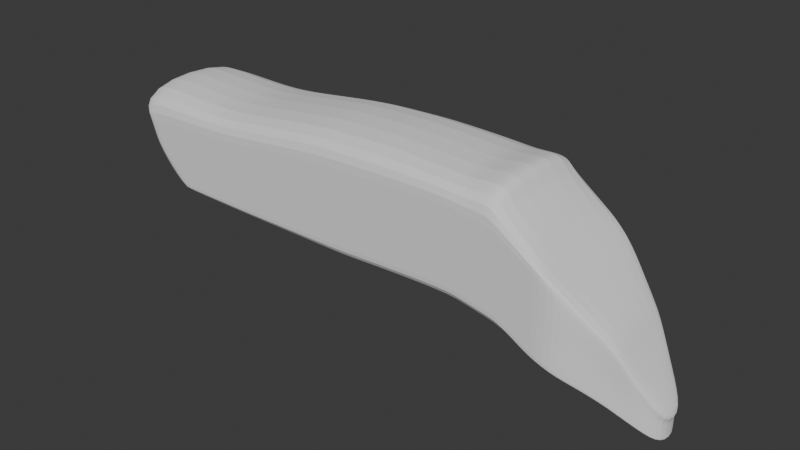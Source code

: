 # Source: Whale2.blend  (saved by Blender 4.2.66; exported with 4.5.12 LTS)
import bpy
from mathutils import Matrix  # noqa: F401  (used for matrix-valued properties, if any)

bpy.ops.wm.read_factory_settings(use_empty=True)
scene = bpy.context.scene
scene.name = 'Scene'

# ---- collections
col_collection = bpy.data.collections.new('Collection'); scene.collection.children.link(col_collection)

# ---- world
world_world = bpy.data.worlds.new('World'); scene.world = world_world
world_world.use_nodes = True; world_world.node_tree.nodes.clear()
_N = world_world.node_tree.nodes; _L = world_world.node_tree.links
n0 = _N.new('ShaderNodeOutputWorld'); n0.name = 'World Output'; n0.location = (300, 300)
n1 = _N.new('ShaderNodeBackground'); n1.name = 'Background'; n1.location = (10, 300)
n1.inputs[0].default_value = (0.05088, 0.05088, 0.05088, 1.0)
_L.new(n1.outputs[0], n0.inputs[0])
n0.is_active_output = True
world_world.color = (0.05088, 0.05088, 0.05088)
world_world.sun_shadow_jitter_overblur = 0.0

# ---- meshes
me_cube_001 = bpy.data.meshes.new('Cube.001')
me_cube_001.from_pydata([(-2.705, -1.0, -0.8782), (-3.747, -1.0, 0.5662), (-2.705, 1.0, -0.8782), (-3.747, 1.0, 0.5662), (0.2009, -1.0, -0.9467), (0.1019, -1.0, 1.076), (0.2009, 1.0, -0.9467), (0.1019, 1.0, 1.076), (-3.591, -1.0, -0.1104), (-3.591, 1.0, -0.1104), (0.2009, 1.0, 0.05327), (0.2009, -1.0, 0.05327), (-3.677, -1.0, 0.2355), (-3.677, 1.0, 0.2355), (0.2009, 1.0, 0.5533), (0.2009, -1.0, 0.5533), (-2.404, 1.0, -0.9026), (-3.718, 1.0, 0.7891), (-2.404, -1.0, -0.9026), (-3.718, -1.0, 0.7891), (-3.246, -1.0, -0.1021), (-3.246, 1.0, -0.1021), (-3.326, -1.0, 0.2554), (-3.326, 1.0, 0.2554), (-3.447, 1.0, 0.9118), (-2.133, -1.0, -0.9112), (-2.92, 1.0, -0.09423), (-2.993, 1.0, 0.2742), (-2.133, 1.0, -0.9112), (-3.447, -1.0, 0.9118), (-2.92, -1.0, -0.09423), (-2.993, -1.0, 0.2742), (-2.132, 1.0, 0.7846), (-1.266, -1.0, -0.9255), (-1.808, 1.0, -0.0675), (-1.861, 1.0, 0.3382), (-1.266, 1.0, -0.9255), (-2.132, -1.0, 0.7846), (-1.808, -1.0, -0.0675), (-1.861, -1.0, 0.3382), (-3.43, 1.0, -0.4334), (0.2009, 1.0, -0.4467), (0.2009, -1.0, -0.4467), (-3.43, -1.0, -0.4334), (-2.836, 1.0, -0.4947), (-2.836, -1.0, -0.4947), (-2.542, -1.0, -0.4951), (-2.542, 1.0, -0.4951), (-1.537, -1.0, -0.4965), (-1.537, 1.0, -0.4965), (-3.159, 1.0, -0.6977), (0.2009, 1.0, -0.6967), (0.2009, -1.0, -0.6967), (-2.631, 1.0, -0.6911), (-2.631, -1.0, -0.6911), (-2.353, -1.0, -0.6956), (-2.353, 1.0, -0.6956), (-1.402, -1.0, -0.711), (-1.402, 1.0, -0.711), (-3.159, -1.0, -0.6977), (-1.326, 1.0, 0.8605), (-0.7688, -1.0, -0.9327), (-1.127, 1.0, -0.02656), (-1.162, 1.0, 0.4111), (-0.7688, 1.0, -0.9327), (-1.326, -1.0, 0.8605), (-1.127, -1.0, -0.02656), (-1.162, -1.0, 0.4111), (-0.948, -1.0, -0.4796), (-0.948, 1.0, -0.4796), (-0.8584, 1.0, -0.7062), (-0.8584, -1.0, -0.7062), (2.754, -1.0, -0.9053), (2.579, -1.0, 1.041), (2.754, 1.0, -0.9053), (2.579, 1.0, 1.041), (2.739, 1.0, 0.148), (2.739, -1.0, 0.148), (2.739, 1.0, 0.648), (2.739, -1.0, 0.648), (2.739, 1.0, -0.352), (2.739, -1.0, -0.352), (2.739, 1.0, -0.602), (2.739, -1.0, -0.602), (1.371, -1.0, 1.123), (1.47, -1.0, 0.6006), (1.493, 1.0, -0.9298), (1.47, 1.0, -0.6494), (1.47, -1.0, -0.6494), (1.47, -1.0, -0.3994), (1.47, -1.0, 0.1006), (1.493, -1.0, -0.9298), (1.47, 1.0, 0.6006), (1.47, 1.0, 0.1006), (1.371, 1.0, 1.123), (1.47, 1.0, -0.3994), (0.7213, -1.0, 1.085), (0.8621, 1.0, -0.9839), (0.8354, -1.0, -0.423), (0.8354, -1.0, 0.07695), (0.8621, -1.0, -0.9839), (0.8354, 1.0, 0.07695), (0.7213, 1.0, 1.085), (0.8354, -1.0, 0.577), (0.8354, 1.0, -0.673), (0.8354, -1.0, -0.673), (0.8354, 1.0, 0.577), (0.8354, 1.0, -0.423), (5.887, -0.2194, -2.334), (5.976, -0.2194, -1.923), (5.887, 0.2194, -2.334), (5.976, 0.2194, -1.923), (5.884, 0.2194, -2.103), (5.884, -0.2194, -2.103), (5.884, 0.2194, -1.994), (5.884, -0.2194, -1.994), (5.884, 0.2194, -2.213), (5.884, -0.2194, -2.213), (5.884, 0.2194, -2.268), (5.884, -0.2194, -2.268), (3.306, 1.0, -0.7214), (3.306, 1.0, -0.4714), (3.398, 1.0, 1.112), (3.398, -1.0, 1.112), (3.329, -1.0, -1.002), (3.306, -1.0, -0.7214), (3.306, 1.0, 0.02857), (3.329, 1.0, -1.002), (3.306, 1.0, 0.5286), (3.306, -1.0, -0.4714), (3.306, -1.0, 0.02857), (3.306, -1.0, 0.5286), (3.592, 1.0, -0.5315), (3.61, -1.0, 0.8393), (3.614, -1.0, -1.064), (3.592, 1.0, -0.03151), (3.592, -1.0, 0.4685), (3.592, 1.0, -0.7815), (3.61, 1.0, 0.8393), (3.592, -1.0, -0.7815), (3.614, 1.0, -1.064), (3.592, 1.0, 0.4685), (3.592, -1.0, -0.5315), (3.592, -1.0, -0.03151), (3.023, 1.0, -0.6617), (2.912, 1.0, 1.024), (3.023, -1.0, -0.6617), (3.042, 1.0, -0.9536), (3.023, 1.0, 0.5883), (3.023, -1.0, -0.4117), (3.023, -1.0, 0.08828), (3.023, 1.0, -0.4117), (2.912, -1.0, 1.024), (3.042, -1.0, -0.9536), (3.023, 1.0, 0.08828), (3.023, -1.0, 0.5883), (3.449, 1.0, -0.7515), (3.534, 1.0, 1.014), (3.449, -1.0, -0.7515), (3.472, 1.0, -1.033), (3.449, 1.0, 0.4985), (3.449, -1.0, -0.5015), (3.449, -1.0, -0.001468), (3.449, 1.0, -0.5015), (3.534, -1.0, 1.014), (3.472, -1.0, -1.033), (3.449, 1.0, -0.001468), (3.449, -1.0, 0.4985), (3.845, 1.0, -0.6745), (3.834, -1.0, 0.6259), (3.885, -1.0, -1.154), (3.845, 1.0, -0.1745), (3.845, -1.0, 0.3255), (3.845, 1.0, -0.9245), (3.834, 1.0, 0.6259), (3.845, -1.0, -0.9245), (3.885, 1.0, -1.154), (3.845, 1.0, 0.3255), (3.845, -1.0, -0.6745), (3.845, -1.0, -0.1745), (4.49, 1.0, -1.039), (4.321, -1.0, 0.1371), (4.458, -1.0, -1.415), (4.49, 1.0, -0.5386), (4.49, -1.0, -0.03861), (4.49, 1.0, -1.289), (4.321, 1.0, 0.1371), (4.49, -1.0, -1.289), (4.458, 1.0, -1.415), (4.49, 1.0, -0.03861), (4.49, -1.0, -1.039), (4.49, -1.0, -0.5386), (4.089, 1.0, -1.062), (4.018, 1.0, 0.4409), (4.089, -1.0, -1.062), (4.065, 1.0, -1.326), (4.089, 1.0, 0.1877), (4.089, -1.0, -0.8123), (4.089, -1.0, -0.3123), (4.089, 1.0, -0.8123), (4.018, -1.0, 0.4409), (4.065, -1.0, -1.326), (4.089, 1.0, -0.3123), (4.089, -1.0, 0.1877), (5.591, 0.4251, -1.92), (5.614, -0.4251, -1.396), (5.585, -0.4251, -2.108), (5.591, 0.4251, -1.707), (5.591, -0.4251, -1.494), (5.591, 0.4251, -2.026), (5.614, 0.4251, -1.396), (5.591, -0.4251, -2.026), (5.585, 0.4251, -2.108), (5.591, 0.4251, -1.494), (5.591, -0.4251, -1.92), (5.591, -0.4251, -1.707), (5.278, 0.5665, -1.802), (5.332, 0.5665, -0.9344), (5.278, -0.5665, -1.802), (5.265, 0.5665, -1.895), (5.357, 0.5665, -1.052), (5.278, -0.5665, -1.66), (5.278, -0.5665, -1.377), (5.278, 0.5665, -1.66), (5.332, -0.5665, -0.9344), (5.265, -0.5665, -1.895), (5.278, 0.5665, -1.377), (5.357, -0.5665, -1.052), (5.154, 0.6348, -1.721), (5.189, 0.6348, -0.6651), (5.154, -0.6348, -1.721), (5.127, 0.6348, -1.772), (5.22, 0.6348, -0.892), (5.154, -0.6348, -1.562), (5.154, -0.6348, -1.245), (5.154, 0.6348, -1.562), (5.189, -0.6348, -0.6651), (5.127, -0.6348, -1.772), (5.154, 0.6348, -1.245), (5.22, -0.6348, -0.892), (4.889, 0.7803, -1.549), (4.869, 0.7803, -0.3561), (4.889, -0.7803, -1.549), (4.845, 0.7803, -1.577), (4.93, 0.7803, -0.5521), (4.889, -0.7803, -1.354), (4.889, -0.7803, -0.9636), (4.889, 0.7803, -1.354), (4.869, -0.7803, -0.3561), (4.845, -0.7803, -1.577), (4.889, 0.7803, -0.9636), (4.93, -0.7803, -0.5521)], [], [(12, 1, 3, 13), (63, 60, 7, 14), (91, 86, 74, 72), (22, 19, 1, 12), (64, 6, 4, 61), (17, 3, 1, 19), (45, 20, 8, 43), (90, 89, 81, 77), (69, 62, 10, 41), (43, 8, 9, 40), (20, 22, 12, 8), (89, 88, 83, 81), (62, 63, 14, 10), (8, 12, 13, 9), (9, 13, 23, 21), (30, 31, 22, 20), (40, 9, 21, 44), (46, 30, 20, 45), (24, 17, 19, 29), (2, 16, 18, 0), (31, 29, 19, 22), (13, 3, 17, 23), (39, 37, 29, 31), (32, 24, 29, 37), (48, 38, 30, 46), (38, 39, 31, 30), (21, 23, 27, 26), (44, 21, 26, 47), (16, 28, 25, 18), (23, 17, 24, 27), (66, 67, 39, 38), (68, 66, 38, 48), (60, 32, 37, 65), (67, 65, 37, 39), (26, 27, 35, 34), (47, 26, 34, 49), (28, 36, 33, 25), (27, 24, 32, 35), (56, 47, 49, 58), (71, 68, 48, 57), (53, 44, 47, 56), (57, 48, 46, 55), (55, 46, 45, 54), (50, 40, 44, 53), (59, 43, 40, 50), (70, 69, 41, 51), (84, 85, 79, 73), (54, 45, 43, 59), (18, 54, 59, 0), (86, 87, 82, 74), (64, 70, 51, 6), (0, 59, 50, 2), (2, 50, 53, 16), (25, 55, 54, 18), (33, 57, 55, 25), (16, 53, 56, 28), (61, 71, 57, 33), (28, 56, 58, 36), (4, 52, 71, 61), (36, 58, 70, 64), (58, 49, 69, 70), (52, 42, 68, 71), (15, 5, 65, 67), (7, 60, 65, 5), (42, 11, 66, 68), (11, 15, 67, 66), (34, 35, 63, 62), (49, 34, 62, 69), (36, 64, 61, 33), (35, 32, 60, 63), (212, 209, 118, 110), (204, 207, 112, 116), (211, 206, 108, 119), (209, 204, 116, 118), (210, 205, 109, 111), (93, 92, 78, 76), (94, 84, 73, 75), (85, 90, 77, 79), (92, 94, 75, 78), (87, 95, 80, 82), (88, 91, 72, 83), (95, 93, 76, 80), (107, 101, 93, 95), (105, 100, 91, 88), (104, 107, 95, 87), (106, 102, 94, 92), (103, 99, 90, 85), (102, 96, 84, 94), (101, 106, 92, 93), (97, 104, 87, 86), (96, 103, 85, 84), (98, 105, 88, 89), (99, 98, 89, 90), (100, 97, 86, 91), (4, 6, 97, 100), (11, 42, 98, 99), (42, 52, 105, 98), (5, 15, 103, 96), (6, 51, 104, 97), (10, 14, 106, 101), (7, 5, 96, 102), (15, 11, 99, 103), (14, 7, 102, 106), (51, 41, 107, 104), (52, 4, 100, 105), (41, 10, 101, 107), (114, 111, 109, 115), (116, 112, 113, 117), (112, 114, 115, 113), (118, 116, 117, 119), (110, 118, 119, 108), (213, 210, 111, 114), (214, 211, 119, 117), (207, 213, 114, 112), (215, 214, 117, 113), (206, 212, 110, 108), (205, 208, 115, 109), (208, 215, 113, 115), (155, 150, 130, 131), (152, 155, 131, 123), (153, 147, 127, 124), (150, 149, 129, 130), (154, 148, 128, 126), (149, 146, 125, 129), (148, 145, 122, 128), (145, 152, 123, 122), (144, 151, 121, 120), (146, 153, 124, 125), (151, 154, 126, 121), (147, 144, 120, 127), (167, 162, 143, 136), (164, 167, 136, 133), (165, 159, 140, 134), (162, 161, 142, 143), (166, 160, 141, 135), (161, 158, 139, 142), (160, 157, 138, 141), (157, 164, 133, 138), (156, 163, 132, 137), (158, 165, 134, 139), (163, 166, 135, 132), (159, 156, 137, 140), (74, 82, 144, 147), (80, 76, 154, 151), (83, 72, 153, 146), (82, 80, 151, 144), (75, 73, 152, 145), (78, 75, 145, 148), (81, 83, 146, 149), (76, 78, 148, 154), (77, 81, 149, 150), (72, 74, 147, 153), (73, 79, 155, 152), (79, 77, 150, 155), (127, 120, 156, 159), (121, 126, 166, 163), (125, 124, 165, 158), (120, 121, 163, 156), (122, 123, 164, 157), (128, 122, 157, 160), (129, 125, 158, 161), (126, 128, 160, 166), (130, 129, 161, 162), (124, 127, 159, 165), (123, 131, 167, 164), (131, 130, 162, 167), (136, 143, 179, 172), (133, 136, 172, 169), (134, 140, 176, 170), (143, 142, 178, 179), (135, 141, 177, 171), (142, 139, 175, 178), (141, 138, 174, 177), (138, 133, 169, 174), (137, 132, 168, 173), (139, 134, 170, 175), (132, 135, 171, 168), (140, 137, 173, 176), (203, 198, 191, 184), (200, 203, 184, 181), (201, 195, 188, 182), (198, 197, 190, 191), (202, 196, 189, 183), (197, 194, 187, 190), (196, 193, 186, 189), (193, 200, 181, 186), (192, 199, 180, 185), (194, 201, 182, 187), (199, 202, 183, 180), (195, 192, 185, 188), (176, 173, 192, 195), (168, 171, 202, 199), (175, 170, 201, 194), (173, 168, 199, 192), (174, 169, 200, 193), (177, 174, 193, 196), (178, 175, 194, 197), (171, 177, 196, 202), (179, 178, 197, 198), (170, 176, 195, 201), (169, 172, 203, 200), (172, 179, 198, 203), (227, 222, 215, 208), (224, 227, 208, 205), (225, 219, 212, 206), (222, 221, 214, 215), (226, 220, 213, 207), (221, 218, 211, 214), (220, 217, 210, 213), (217, 224, 205, 210), (216, 223, 204, 209), (218, 225, 206, 211), (223, 226, 207, 204), (219, 216, 209, 212), (231, 228, 216, 219), (235, 238, 226, 223), (230, 237, 225, 218), (228, 235, 223, 216), (229, 236, 224, 217), (232, 229, 217, 220), (233, 230, 218, 221), (238, 232, 220, 226), (234, 233, 221, 222), (237, 231, 219, 225), (236, 239, 227, 224), (239, 234, 222, 227), (251, 246, 234, 239), (248, 251, 239, 236), (249, 243, 231, 237), (246, 245, 233, 234), (250, 244, 232, 238), (245, 242, 230, 233), (244, 241, 229, 232), (241, 248, 236, 229), (240, 247, 235, 228), (242, 249, 237, 230), (247, 250, 238, 235), (243, 240, 228, 231), (188, 185, 240, 243), (180, 183, 250, 247), (187, 182, 249, 242), (185, 180, 247, 240), (186, 181, 248, 241), (189, 186, 241, 244), (190, 187, 242, 245), (183, 189, 244, 250), (191, 190, 245, 246), (182, 188, 243, 249), (181, 184, 251, 248), (184, 191, 246, 251)])
_uv = me_cube_001.uv_layers.new(name='UVMap')
_uv.uv.foreach_set('vector', [0.5625, 0.0, 0.625, 0.0, 0.625, 0.25, 0.5625, 0.25, 0.5625, 0.3989, 0.625, 0.3989, 0.625, 0.5, 0.5625, 0.5, 0.375, 0.75, 0.375, 0.5, 0.375, 0.5, 0.375, 0.75, 0.5625, 0.9812, 0.625, 0.9812, 0.625, 1.0, 0.5625, 1.0, 0.2739, 0.5, 0.375, 0.5, 0.375, 0.75, 0.2739, 0.75, 0.8562, 0.5, 0.875, 0.5, 0.875, 0.75, 0.8562, 0.75, 0.4375, 0.9812, 0.5, 0.9812, 0.5, 1.0, 0.4375, 1.0, 0.5, 0.75, 0.4375, 0.75, 0.4375, 0.75, 0.5, 0.75, 0.4375, 0.3989, 0.5, 0.3989, 0.5, 0.5, 0.4375, 0.5, 0.4375, 0.0, 0.5, 0.0, 0.5, 0.25, 0.4375, 0.25, 0.5, 0.9812, 0.5625, 0.9812, 0.5625, 1.0, 0.5, 1.0, 0.4375, 0.75, 0.4062, 0.75, 0.4062, 0.75, 0.4375, 0.75, 0.5, 0.3989, 0.5625, 0.3989, 0.5625, 0.5, 0.5, 0.5, 0.5, 0.0, 0.5625, 0.0, 0.5625, 0.25, 0.5, 0.25, 0.5, 0.25, 0.5625, 0.25, 0.5625, 0.2688, 0.5, 0.2688, 0.5, 0.9635, 0.5625, 0.9635, 0.5625, 0.9812, 0.5, 0.9812, 0.4375, 0.25, 0.5, 0.25, 0.5, 0.2688, 0.4375, 0.2688, 0.4375, 0.9635, 0.5, 0.9635, 0.5, 0.9812, 0.4375, 0.9812, 0.8385, 0.5, 0.8562, 0.5, 0.8562, 0.75, 0.8385, 0.75, 0.125, 0.5, 0.1438, 0.5, 0.1438, 0.75, 0.125, 0.75, 0.5625, 0.9635, 0.625, 0.9635, 0.625, 0.9812, 0.5625, 0.9812, 0.5625, 0.25, 0.625, 0.25, 0.625, 0.2688, 0.5625, 0.2688, 0.5625, 0.9029, 0.625, 0.9029, 0.625, 0.9635, 0.5625, 0.9635, 0.7779, 0.5, 0.8385, 0.5, 0.8385, 0.75, 0.7779, 0.75, 0.4375, 0.9029, 0.5, 0.9029, 0.5, 0.9635, 0.4375, 0.9635, 0.5, 0.9029, 0.5625, 0.9029, 0.5625, 0.9635, 0.5, 0.9635, 0.5, 0.2688, 0.5625, 0.2688, 0.5625, 0.2865, 0.5, 0.2865, 0.4375, 0.2688, 0.5, 0.2688, 0.5, 0.2865, 0.4375, 0.2865, 0.1438, 0.5, 0.1615, 0.5, 0.1615, 0.75, 0.1438, 0.75, 0.5625, 0.2688, 0.625, 0.2688, 0.625, 0.2865, 0.5625, 0.2865, 0.5, 0.8511, 0.5625, 0.8511, 0.5625, 0.9029, 0.5, 0.9029, 0.4375, 0.8511, 0.5, 0.8511, 0.5, 0.9029, 0.4375, 0.9029, 0.7261, 0.5, 0.7779, 0.5, 0.7779, 0.75, 0.7261, 0.75, 0.5625, 0.8511, 0.625, 0.8511, 0.625, 0.9029, 0.5625, 0.9029, 0.5, 0.2865, 0.5625, 0.2865, 0.5625, 0.3471, 0.5, 0.3471, 0.4375, 0.2865, 0.5, 0.2865, 0.5, 0.3471, 0.4375, 0.3471, 0.1615, 0.5, 0.2221, 0.5, 0.2221, 0.75, 0.1615, 0.75, 0.5625, 0.2865, 0.625, 0.2865, 0.625, 0.3471, 0.5625, 0.3471, 0.4062, 0.2865, 0.4375, 0.2865, 0.4375, 0.3471, 0.4062, 0.3471, 0.4062, 0.8511, 0.4375, 0.8511, 0.4375, 0.9029, 0.4062, 0.9029, 0.4063, 0.2688, 0.4375, 0.2688, 0.4375, 0.2865, 0.4062, 0.2865, 0.4062, 0.9029, 0.4375, 0.9029, 0.4375, 0.9635, 0.4062, 0.9635, 0.4062, 0.9635, 0.4375, 0.9635, 0.4375, 0.9812, 0.4062, 0.9812, 0.4062, 0.25, 0.4375, 0.25, 0.4375, 0.2688, 0.4063, 0.2688, 0.4062, 0.0, 0.4375, 0.0, 0.4375, 0.25, 0.4062, 0.25, 0.4062, 0.3989, 0.4375, 0.3989, 0.4375, 0.5, 0.4062, 0.5, 0.625, 0.75, 0.5625, 0.75, 0.5625, 0.75, 0.625, 0.75, 0.4062, 0.9812, 0.4375, 0.9812, 0.4375, 1.0, 0.4063, 1.0, 0.375, 0.9812, 0.4062, 0.9812, 0.4063, 1.0, 0.375, 1.0, 0.375, 0.5, 0.4062, 0.5, 0.4062, 0.5, 0.375, 0.5, 0.375, 0.3989, 0.4062, 0.3989, 0.4062, 0.5, 0.375, 0.5, 0.375, 0.0, 0.4062, 0.0, 0.4062, 0.25, 0.375, 0.25, 0.375, 0.25, 0.4062, 0.25, 0.4063, 0.2688, 0.375, 0.2688, 0.375, 0.9635, 0.4062, 0.9635, 0.4062, 0.9812, 0.375, 0.9812, 0.375, 0.9029, 0.4062, 0.9029, 0.4062, 0.9635, 0.375, 0.9635, 0.375, 0.2688, 0.4063, 0.2688, 0.4062, 0.2865, 0.375, 0.2865, 0.375, 0.8511, 0.4062, 0.8511, 0.4062, 0.9029, 0.375, 0.9029, 0.375, 0.2865, 0.4062, 0.2865, 0.4062, 0.3471, 0.375, 0.3471, 0.375, 0.75, 0.4062, 0.75, 0.4062, 0.8511, 0.375, 0.8511, 0.375, 0.3471, 0.4062, 0.3471, 0.4062, 0.3989, 0.375, 0.3989, 0.4062, 0.3471, 0.4375, 0.3471, 0.4375, 0.3989, 0.4062, 0.3989, 0.4062, 0.75, 0.4375, 0.75, 0.4375, 0.8511, 0.4062, 0.8511, 0.5625, 0.75, 0.625, 0.75, 0.625, 0.8511, 0.5625, 0.8511, 0.625, 0.5, 0.7261, 0.5, 0.7261, 0.75, 0.625, 0.75, 0.4375, 0.75, 0.5, 0.75, 0.5, 0.8511, 0.4375, 0.8511, 0.5, 0.75, 0.5625, 0.75, 0.5625, 0.8511, 0.5, 0.8511, 0.5, 0.3471, 0.5625, 0.3471, 0.5625, 0.3989, 0.5, 0.3989, 0.4375, 0.3471, 0.5, 0.3471, 0.5, 0.3989, 0.4375, 0.3989, 0.2221, 0.5, 0.2739, 0.5, 0.2739, 0.75, 0.2221, 0.75, 0.5625, 0.3471, 0.625, 0.3471, 0.625, 0.3989, 0.5625, 0.3989, 0.375, 0.5, 0.4062, 0.5, 0.4062, 0.5, 0.375, 0.5, 0.4375, 0.5, 0.5, 0.5, 0.5, 0.5, 0.4375, 0.5, 0.4062, 0.75, 0.375, 0.75, 0.375, 0.75, 0.4062, 0.75, 0.4062, 0.5, 0.4375, 0.5, 0.4375, 0.5, 0.4062, 0.5, 0.625, 0.5, 0.625, 0.75, 0.625, 0.75, 0.625, 0.5, 0.5, 0.5, 0.5625, 0.5, 0.5625, 0.5, 0.5, 0.5, 0.625, 0.5, 0.625, 0.75, 0.625, 0.75, 0.625, 0.5, 0.5625, 0.75, 0.5, 0.75, 0.5, 0.75, 0.5625, 0.75, 0.5625, 0.5, 0.625, 0.5, 0.625, 0.5, 0.5625, 0.5, 0.4062, 0.5, 0.4375, 0.5, 0.4375, 0.5, 0.4062, 0.5, 0.4062, 0.75, 0.375, 0.75, 0.375, 0.75, 0.4062, 0.75, 0.4375, 0.5, 0.5, 0.5, 0.5, 0.5, 0.4375, 0.5, 0.4375, 0.5, 0.5, 0.5, 0.5, 0.5, 0.4375, 0.5, 0.4062, 0.75, 0.375, 0.75, 0.375, 0.75, 0.4062, 0.75, 0.4062, 0.5, 0.4375, 0.5, 0.4375, 0.5, 0.4062, 0.5, 0.5625, 0.5, 0.625, 0.5, 0.625, 0.5, 0.5625, 0.5, 0.5625, 0.75, 0.5, 0.75, 0.5, 0.75, 0.5625, 0.75, 0.625, 0.5, 0.625, 0.75, 0.625, 0.75, 0.625, 0.5, 0.5, 0.5, 0.5625, 0.5, 0.5625, 0.5, 0.5, 0.5, 0.375, 0.5, 0.4062, 0.5, 0.4062, 0.5, 0.375, 0.5, 0.625, 0.75, 0.5625, 0.75, 0.5625, 0.75, 0.625, 0.75, 0.4375, 0.75, 0.4062, 0.75, 0.4062, 0.75, 0.4375, 0.75, 0.5, 0.75, 0.4375, 0.75, 0.4375, 0.75, 0.5, 0.75, 0.375, 0.75, 0.375, 0.5, 0.375, 0.5, 0.375, 0.75, 0.375, 0.75, 0.375, 0.5, 0.375, 0.5, 0.375, 0.75, 0.5, 0.75, 0.4375, 0.75, 0.4375, 0.75, 0.5, 0.75, 0.4375, 0.75, 0.4062, 0.75, 0.4062, 0.75, 0.4375, 0.75, 0.625, 0.75, 0.5625, 0.75, 0.5625, 0.75, 0.625, 0.75, 0.375, 0.5, 0.4062, 0.5, 0.4062, 0.5, 0.375, 0.5, 0.5, 0.5, 0.5625, 0.5, 0.5625, 0.5, 0.5, 0.5, 0.625, 0.5, 0.625, 0.75, 0.625, 0.75, 0.625, 0.5, 0.5625, 0.75, 0.5, 0.75, 0.5, 0.75, 0.5625, 0.75, 0.5625, 0.5, 0.625, 0.5, 0.625, 0.5, 0.5625, 0.5, 0.4062, 0.5, 0.4375, 0.5, 0.4375, 0.5, 0.4062, 0.5, 0.4062, 0.75, 0.375, 0.75, 0.375, 0.75, 0.4062, 0.75, 0.4375, 0.5, 0.5, 0.5, 0.5, 0.5, 0.4375, 0.5, 0.5625, 0.5, 0.625, 0.5, 0.625, 0.75, 0.5625, 0.75, 0.4375, 0.5, 0.5, 0.5, 0.5, 0.75, 0.4375, 0.75, 0.5, 0.5, 0.5625, 0.5, 0.5625, 0.75, 0.5, 0.75, 0.4062, 0.5, 0.4375, 0.5, 0.4375, 0.75, 0.4062, 0.75, 0.375, 0.5, 0.4062, 0.5, 0.4062, 0.75, 0.375, 0.75, 0.5625, 0.5, 0.625, 0.5, 0.625, 0.5, 0.5625, 0.5, 0.4375, 0.75, 0.4062, 0.75, 0.4062, 0.75, 0.4375, 0.75, 0.5, 0.5, 0.5625, 0.5, 0.5625, 0.5, 0.5, 0.5, 0.5, 0.75, 0.4375, 0.75, 0.4375, 0.75, 0.5, 0.75, 0.375, 0.75, 0.375, 0.5, 0.375, 0.5, 0.375, 0.75, 0.625, 0.75, 0.5625, 0.75, 0.5625, 0.75, 0.625, 0.75, 0.5625, 0.75, 0.5, 0.75, 0.5, 0.75, 0.5625, 0.75, 0.5625, 0.75, 0.5, 0.75, 0.5, 0.75, 0.5625, 0.75, 0.625, 0.75, 0.5625, 0.75, 0.5625, 0.75, 0.625, 0.75, 0.375, 0.75, 0.375, 0.5, 0.375, 0.5, 0.375, 0.75, 0.5, 0.75, 0.4375, 0.75, 0.4375, 0.75, 0.5, 0.75, 0.5, 0.5, 0.5625, 0.5, 0.5625, 0.5, 0.5, 0.5, 0.4375, 0.75, 0.4062, 0.75, 0.4062, 0.75, 0.4375, 0.75, 0.5625, 0.5, 0.625, 0.5, 0.625, 0.5, 0.5625, 0.5, 0.625, 0.5, 0.625, 0.75, 0.625, 0.75, 0.625, 0.5, 0.4062, 0.5, 0.4375, 0.5, 0.4375, 0.5, 0.4062, 0.5, 0.4062, 0.75, 0.375, 0.75, 0.375, 0.75, 0.4062, 0.75, 0.4375, 0.5, 0.5, 0.5, 0.5, 0.5, 0.4375, 0.5, 0.375, 0.5, 0.4062, 0.5, 0.4062, 0.5, 0.375, 0.5, 0.5625, 0.75, 0.5, 0.75, 0.5, 0.75, 0.5625, 0.75, 0.625, 0.75, 0.5625, 0.75, 0.5625, 0.75, 0.625, 0.75, 0.375, 0.75, 0.375, 0.5, 0.375, 0.5, 0.375, 0.75, 0.5, 0.75, 0.4375, 0.75, 0.4375, 0.75, 0.5, 0.75, 0.5, 0.5, 0.5625, 0.5, 0.5625, 0.5, 0.5, 0.5, 0.4375, 0.75, 0.4062, 0.75, 0.4062, 0.75, 0.4375, 0.75, 0.5625, 0.5, 0.625, 0.5, 0.625, 0.5, 0.5625, 0.5, 0.625, 0.5, 0.625, 0.75, 0.625, 0.75, 0.625, 0.5, 0.4062, 0.5, 0.4375, 0.5, 0.4375, 0.5, 0.4062, 0.5, 0.4062, 0.75, 0.375, 0.75, 0.375, 0.75, 0.4062, 0.75, 0.4375, 0.5, 0.5, 0.5, 0.5, 0.5, 0.4375, 0.5, 0.375, 0.5, 0.4062, 0.5, 0.4062, 0.5, 0.375, 0.5, 0.375, 0.5, 0.4062, 0.5, 0.4062, 0.5, 0.375, 0.5, 0.4375, 0.5, 0.5, 0.5, 0.5, 0.5, 0.4375, 0.5, 0.4062, 0.75, 0.375, 0.75, 0.375, 0.75, 0.4062, 0.75, 0.4062, 0.5, 0.4375, 0.5, 0.4375, 0.5, 0.4062, 0.5, 0.625, 0.5, 0.625, 0.75, 0.625, 0.75, 0.625, 0.5, 0.5625, 0.5, 0.625, 0.5, 0.625, 0.5, 0.5625, 0.5, 0.4375, 0.75, 0.4062, 0.75, 0.4062, 0.75, 0.4375, 0.75, 0.5, 0.5, 0.5625, 0.5, 0.5625, 0.5, 0.5, 0.5, 0.5, 0.75, 0.4375, 0.75, 0.4375, 0.75, 0.5, 0.75, 0.375, 0.75, 0.375, 0.5, 0.375, 0.5, 0.375, 0.75, 0.625, 0.75, 0.5625, 0.75, 0.5625, 0.75, 0.625, 0.75, 0.5625, 0.75, 0.5, 0.75, 0.5, 0.75, 0.5625, 0.75, 0.375, 0.5, 0.4062, 0.5, 0.4062, 0.5, 0.375, 0.5, 0.4375, 0.5, 0.5, 0.5, 0.5, 0.5, 0.4375, 0.5, 0.4062, 0.75, 0.375, 0.75, 0.375, 0.75, 0.4062, 0.75, 0.4062, 0.5, 0.4375, 0.5, 0.4375, 0.5, 0.4062, 0.5, 0.625, 0.5, 0.625, 0.75, 0.625, 0.75, 0.625, 0.5, 0.5625, 0.5, 0.625, 0.5, 0.625, 0.5, 0.5625, 0.5, 0.4375, 0.75, 0.4062, 0.75, 0.4062, 0.75, 0.4375, 0.75, 0.5, 0.5, 0.5625, 0.5, 0.5625, 0.5, 0.5, 0.5, 0.5, 0.75, 0.4375, 0.75, 0.4375, 0.75, 0.5, 0.75, 0.375, 0.75, 0.375, 0.5, 0.375, 0.5, 0.375, 0.75, 0.625, 0.75, 0.5625, 0.75, 0.5625, 0.75, 0.625, 0.75, 0.5625, 0.75, 0.5, 0.75, 0.5, 0.75, 0.5625, 0.75, 0.5625, 0.75, 0.5, 0.75, 0.5, 0.75, 0.5625, 0.75, 0.625, 0.75, 0.5625, 0.75, 0.5625, 0.75, 0.625, 0.75, 0.375, 0.75, 0.375, 0.5, 0.375, 0.5, 0.375, 0.75, 0.5, 0.75, 0.4375, 0.75, 0.4375, 0.75, 0.5, 0.75, 0.5, 0.5, 0.5625, 0.5, 0.5625, 0.5, 0.5, 0.5, 0.4375, 0.75, 0.4062, 0.75, 0.4062, 0.75, 0.4375, 0.75, 0.5625, 0.5, 0.625, 0.5, 0.625, 0.5, 0.5625, 0.5, 0.625, 0.5, 0.625, 0.75, 0.625, 0.75, 0.625, 0.5, 0.4062, 0.5, 0.4375, 0.5, 0.4375, 0.5, 0.4062, 0.5, 0.4062, 0.75, 0.375, 0.75, 0.375, 0.75, 0.4062, 0.75, 0.4375, 0.5, 0.5, 0.5, 0.5, 0.5, 0.4375, 0.5, 0.375, 0.5, 0.4062, 0.5, 0.4062, 0.5, 0.375, 0.5, 0.5625, 0.75, 0.5, 0.75, 0.5, 0.75, 0.5625, 0.75, 0.625, 0.75, 0.5625, 0.75, 0.5625, 0.75, 0.625, 0.75, 0.375, 0.75, 0.375, 0.5, 0.375, 0.5, 0.375, 0.75, 0.5, 0.75, 0.4375, 0.75, 0.4375, 0.75, 0.5, 0.75, 0.5, 0.5, 0.5625, 0.5, 0.5625, 0.5, 0.5, 0.5, 0.4375, 0.75, 0.4062, 0.75, 0.4062, 0.75, 0.4375, 0.75, 0.5625, 0.5, 0.625, 0.5, 0.625, 0.5, 0.5625, 0.5, 0.625, 0.5, 0.625, 0.75, 0.625, 0.75, 0.625, 0.5, 0.4062, 0.5, 0.4375, 0.5, 0.4375, 0.5, 0.4063, 0.5, 0.4062, 0.75, 0.375, 0.75, 0.375, 0.75, 0.4062, 0.75, 0.4375, 0.5, 0.5, 0.5, 0.5, 0.5, 0.4375, 0.5, 0.375, 0.5, 0.4062, 0.5, 0.4063, 0.5, 0.375, 0.5, 0.375, 0.5, 0.4062, 0.5, 0.4062, 0.5, 0.375, 0.5, 0.4375, 0.5, 0.5, 0.5, 0.5, 0.5, 0.4375, 0.5, 0.4062, 0.75, 0.375, 0.75, 0.375, 0.75, 0.4062, 0.75, 0.4062, 0.5, 0.4375, 0.5, 0.4375, 0.5, 0.4062, 0.5, 0.625, 0.5, 0.625, 0.75, 0.625, 0.75, 0.625, 0.5, 0.5625, 0.5, 0.625, 0.5, 0.625, 0.5, 0.5625, 0.5, 0.4375, 0.75, 0.4062, 0.75, 0.4062, 0.75, 0.4375, 0.75, 0.5, 0.5, 0.5625, 0.5, 0.5625, 0.5, 0.5, 0.5, 0.5, 0.75, 0.4375, 0.75, 0.4375, 0.75, 0.5, 0.75, 0.375, 0.75, 0.375, 0.5, 0.375, 0.5, 0.375, 0.75, 0.625, 0.75, 0.5625, 0.75, 0.5625, 0.75, 0.625, 0.75, 0.5625, 0.75, 0.5, 0.75, 0.5, 0.75, 0.5625, 0.75, 0.5625, 0.75, 0.5, 0.75, 0.5, 0.75, 0.5625, 0.75, 0.625, 0.75, 0.5625, 0.75, 0.5625, 0.75, 0.625, 0.75, 0.375, 0.75, 0.375, 0.5, 0.375, 0.5, 0.375, 0.75, 0.5, 0.75, 0.4375, 0.75, 0.4375, 0.75, 0.5, 0.75, 0.5, 0.5, 0.5625, 0.5, 0.5625, 0.5, 0.5, 0.5, 0.4375, 0.75, 0.4062, 0.75, 0.4062, 0.75, 0.4375, 0.75, 0.5625, 0.5, 0.625, 0.5, 0.625, 0.5, 0.5625, 0.5, 0.625, 0.5, 0.625, 0.75, 0.625, 0.75, 0.625, 0.5, 0.4063, 0.5, 0.4375, 0.5, 0.4375, 0.5, 0.4062, 0.5, 0.4062, 0.75, 0.375, 0.75, 0.375, 0.75, 0.4062, 0.75, 0.4375, 0.5, 0.5, 0.5, 0.5, 0.5, 0.4375, 0.5, 0.375, 0.5, 0.4063, 0.5, 0.4062, 0.5, 0.375, 0.5, 0.375, 0.5, 0.4063, 0.5, 0.4063, 0.5, 0.375, 0.5, 0.4375, 0.5, 0.5, 0.5, 0.5, 0.5, 0.4375, 0.5, 0.4062, 0.75, 0.375, 0.75, 0.375, 0.75, 0.4062, 0.75, 0.4063, 0.5, 0.4375, 0.5, 0.4375, 0.5, 0.4063, 0.5, 0.625, 0.5, 0.625, 0.75, 0.625, 0.75, 0.625, 0.5, 0.5625, 0.5, 0.625, 0.5, 0.625, 0.5, 0.5625, 0.5, 0.4375, 0.75, 0.4062, 0.75, 0.4062, 0.75, 0.4375, 0.75, 0.5, 0.5, 0.5625, 0.5, 0.5625, 0.5, 0.5, 0.5, 0.5, 0.75, 0.4375, 0.75, 0.4375, 0.75, 0.5, 0.75, 0.375, 0.75, 0.375, 0.5, 0.375, 0.5, 0.375, 0.75, 0.625, 0.75, 0.5625, 0.75, 0.5625, 0.75, 0.625, 0.75, 0.5625, 0.75, 0.5, 0.75, 0.5, 0.75, 0.5625, 0.75, 0.5625, 0.75, 0.5, 0.75, 0.5, 0.75, 0.5625, 0.75, 0.625, 0.75, 0.5625, 0.75, 0.5625, 0.75, 0.625, 0.75, 0.375, 0.75, 0.375, 0.5, 0.375, 0.5, 0.375, 0.75, 0.5, 0.75, 0.4375, 0.75, 0.4375, 0.75, 0.5, 0.75, 0.5, 0.5, 0.5625, 0.5, 0.5625, 0.5, 0.5, 0.5, 0.4375, 0.75, 0.4062, 0.75, 0.4062, 0.75, 0.4375, 0.75, 0.5625, 0.5, 0.625, 0.5, 0.625, 0.5, 0.5625, 0.5, 0.625, 0.5, 0.625, 0.75, 0.625, 0.75, 0.625, 0.5, 0.4063, 0.5, 0.4375, 0.5, 0.4375, 0.5, 0.4063, 0.5, 0.4062, 0.75, 0.375, 0.75, 0.375, 0.75, 0.4062, 0.75, 0.4375, 0.5, 0.5, 0.5, 0.5, 0.5, 0.4375, 0.5, 0.375, 0.5, 0.4063, 0.5, 0.4063, 0.5, 0.375, 0.5, 0.375, 0.5, 0.4063, 0.5, 0.4063, 0.5, 0.375, 0.5, 0.4375, 0.5, 0.5, 0.5, 0.5, 0.5, 0.4375, 0.5, 0.4062, 0.75, 0.375, 0.75, 0.375, 0.75, 0.4062, 0.75, 0.4063, 0.5, 0.4375, 0.5, 0.4375, 0.5, 0.4063, 0.5, 0.625, 0.5, 0.625, 0.75, 0.625, 0.75, 0.625, 0.5, 0.5625, 0.5, 0.625, 0.5, 0.625, 0.5, 0.5625, 0.5, 0.4375, 0.75, 0.4062, 0.75, 0.4062, 0.75, 0.4375, 0.75, 0.5, 0.5, 0.5625, 0.5, 0.5625, 0.5, 0.5, 0.5, 0.5, 0.75, 0.4375, 0.75, 0.4375, 0.75, 0.5, 0.75, 0.375, 0.75, 0.375, 0.5, 0.375, 0.5, 0.375, 0.75, 0.625, 0.75, 0.5625, 0.75, 0.5625, 0.75, 0.625, 0.75, 0.5625, 0.75, 0.5, 0.75, 0.5, 0.75, 0.5625, 0.75])
me_cube_001.update()

# ---- objects
ob_empty = bpy.data.objects.new('Empty', None)
ob_empty_001 = bpy.data.objects.new('Empty.001', None)
ob_cube = bpy.data.objects.new('Cube', me_cube_001)

# ---- transforms, parenting, visibility, modifiers, constraints
ob_empty.location = (0.0, -1.83, -2.98)
ob_empty.empty_display_type = 'IMAGE'
ob_empty.empty_display_size = 5.0
ob_empty_001.location = (0.0, 0.0, 0.0)
ob_empty_001.rotation_euler = (1.571, -0.0, -0.0)
ob_empty_001.empty_display_type = 'IMAGE'
ob_empty_001.empty_display_size = 5.0
ob_cube.location = (-0.4077, -0.8783, 0.2779)
ob_cube.scale = (0.3466, 0.3466, 0.3466)
_m = ob_cube.modifiers.new('Subdivision', 'SUBSURF')
_m.levels = 2

# ---- collection membership
col_collection.objects.link(ob_empty)
col_collection.objects.link(ob_empty_001)
col_collection.objects.link(ob_cube)

# ---- scene / render settings (as saved in the file)
scene.frame_start = 1; scene.frame_end = 250; scene.frame_set(1)
scene.render.engine = 'BLENDER_EEVEE_NEXT'
bpy.context.view_layer.update()

# ---- added for rendering (the .blend has no active camera and no usable light): camera, sun
cam_auto = bpy.data.cameras.new('AutoCamera')
cam_auto.lens = 50.0
cam_auto.sensor_width = 36.0
cam_auto.clip_end = 1000.0
ob_auto_camera = bpy.data.objects.new('AutoCamera', cam_auto)
scene.collection.objects.link(ob_auto_camera)
ob_auto_camera.location = (3.34883, -4.92287, 2.76441)
ob_auto_camera.rotation_euler = (1.09748, -7.21219e-08, 0.694738)
scene.camera = ob_auto_camera
light_auto_sun = bpy.data.lights.new('AutoSun', 'SUN')
light_auto_sun.energy = 3.0
light_auto_sun.angle = 0.0523599
ob_auto_sun = bpy.data.objects.new('AutoSun', light_auto_sun)
scene.collection.objects.link(ob_auto_sun)
ob_auto_sun.rotation_euler = (0.872665, 0.174533, 0.523599)
bpy.context.view_layer.update()

